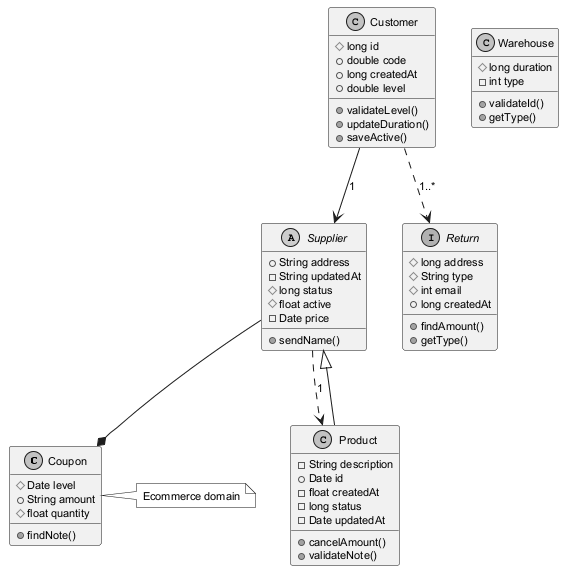

The diagram above was rendered by PlantUML. Its source (embedded in the PNG):
@startuml
skinparam monochrome true
skinparam defaultFontSize 11
class Coupon {
  #Date level
  +String amount
  #float quantity
  +findNote()
}
class Customer {
  #long id
  +double code
  +long createdAt
  +double level
  +validateLevel()
  +updateDuration()
  +saveActive()
}
abstract class Supplier {
  +String address
  -String updatedAt
  #long status
  #float active
  -Date price
  +sendName()
}
class Warehouse {
  #long duration
  -int type
  +validateId()
  +getType()
}
class Product {
  -String description
  +Date id
  -float createdAt
  -long status
  -Date updatedAt
  +cancelAmount()
  +validateNote()
}
interface Return {
  #long address
  #String type
  #int email
  +long createdAt
  +findAmount()
  +getType()
}
Product --|> Supplier
Supplier ..> Product : "1"
Customer ..> Return : "1..*"
Supplier --* Coupon
Customer --> Supplier : "1"
note right of Coupon : Ecommerce domain
@enduml